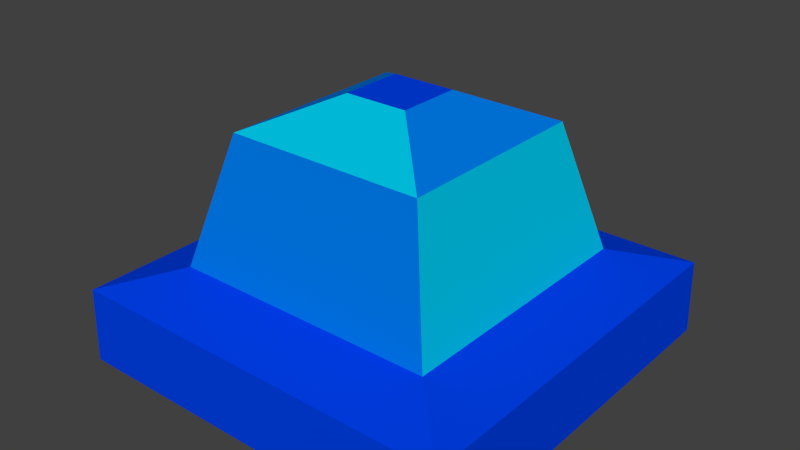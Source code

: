 # Source: timebomb.blend  (saved by Blender 2.67.0; exported with 4.5.12 LTS)
import bpy
from mathutils import Matrix  # noqa: F401  (used for matrix-valued properties, if any)

bpy.ops.wm.read_factory_settings(use_empty=True)
scene = bpy.context.scene
scene.name = 'Scene'

# ---- collections
col_collection_1 = bpy.data.collections.new('Collection 1'); scene.collection.children.link(col_collection_1)

# ---- materials (node trees are filled in below, after node groups)
mat_timebomb_material_1 = bpy.data.materials.new('TimeBomb_Material_1')
mat_timebomb_material_1.alpha_threshold = 0.0
mat_timebomb_material_1.use_transparent_shadow = False
mat_timebomb_material_1.diffuse_color = (0.0, 0.05127, 0.8, 1.0)
mat_timebomb_material_1.roughness = 0.5
mat_timebomb_material_1.line_color = (0.0, 0.0, 0.0, 1.0)
mat_timebomb_material_2 = bpy.data.materials.new('TimeBomb_Material_2')
mat_timebomb_material_2.alpha_threshold = 0.0
mat_timebomb_material_2.use_transparent_shadow = False
mat_timebomb_material_2.diffuse_color = (0.0, 0.1944, 0.8, 1.0)
mat_timebomb_material_2.roughness = 0.5
mat_timebomb_material_2.line_color = (0.0, 0.0, 0.0, 1.0)
mat_timebomb_material_3 = bpy.data.materials.new('TimeBomb_Material_3')
mat_timebomb_material_3.alpha_threshold = 0.0
mat_timebomb_material_3.use_transparent_shadow = False
mat_timebomb_material_3.diffuse_color = (0.0, 0.5627, 0.8, 1.0)
mat_timebomb_material_3.roughness = 0.5
mat_timebomb_material_3.line_color = (0.0, 0.0, 0.0, 1.0)

# ---- material node trees

# ---- world
world_world = bpy.data.worlds.new('World'); scene.world = world_world
world_world.color = (0.05088, 0.05088, 0.05088)
world_world.use_sun_shadow = False
world_world.sun_shadow_jitter_overblur = 0.0
world_world.cycles.sampling_method = 'MANUAL'
world_world.cycles.sample_map_resolution = 256

# ---- meshes
me_timebomb_mesh = bpy.data.meshes.new('TimeBomb_Mesh')
me_timebomb_mesh.from_pydata([(-0.2858, -0.2858, 0.0), (-0.2858, 0.2858, 0.0), (0.2858, 0.2858, 0.0), (0.2858, -0.2858, 0.0), (-0.1931, -0.1931, 0.1354), (-0.1931, 0.1931, 0.1354), (0.1931, 0.1931, 0.1354), (0.1931, -0.1931, 0.1354), (-0.04578, -0.04578, 0.3672), (-0.04578, 0.04578, 0.3672), (0.04578, 0.04578, 0.3672), (0.04578, -0.04578, 0.3672), (-0.2837, 0.2837, 0.1077), (-0.2837, -0.2837, 0.1077), (0.2837, 0.2837, 0.1077), (0.2837, -0.2837, 0.1077), (0.1449, -0.1449, 0.3204), (-0.1449, -0.1449, 0.3204), (0.1449, 0.1449, 0.3204), (-0.1449, 0.1449, 0.3204)], [], [(13, 12, 1, 0), (12, 14, 2, 1), (14, 15, 3, 2), (15, 13, 0, 3), (17, 16, 11, 8), (11, 10, 9, 8), (16, 18, 10, 11), (19, 17, 8, 9), (18, 19, 9, 10), (4, 5, 12, 13), (5, 6, 14, 12), (6, 7, 15, 14), (7, 4, 13, 15), (4, 7, 16, 17), (7, 6, 18, 16), (5, 4, 17, 19), (6, 5, 19, 18)])
me_timebomb_mesh.polygons.foreach_set('material_index', [0, 0, 0, 0, 2, 0, 1, 1, 2, 0, 0, 0, 0, 1, 2, 2, 1])
me_timebomb_mesh.materials.append(mat_timebomb_material_1)
me_timebomb_mesh.materials.append(mat_timebomb_material_2)
me_timebomb_mesh.materials.append(mat_timebomb_material_3)
me_timebomb_mesh.use_remesh_preserve_volume = False
me_timebomb_mesh.use_remesh_preserve_attributes = False
me_timebomb_mesh.use_mirror_vertex_groups = False
me_timebomb_mesh.update()

# ---- objects
ob_timebomb = bpy.data.objects.new('TimeBomb', me_timebomb_mesh)

# ---- transforms, parenting, visibility, modifiers, constraints
ob_timebomb.location = (0.0, 0.0, 0.0)
ob_timebomb.scale = (0.5, 0.5, 0.5)
ob_timebomb.lineart.crease_threshold = 0.0

# ---- collection membership
col_collection_1.objects.link(ob_timebomb)

# ---- scene / render settings (as saved in the file)
scene.frame_start = 1; scene.frame_end = 398; scene.frame_set(1)
scene.render.engine = 'BLENDER_EEVEE_NEXT'
scene.render.image_settings.color_mode = 'RGB'
scene.render.image_settings.compression = 90
scene.render.resolution_x = 640
scene.render.resolution_y = 360
scene.render.dither_intensity = 0.0
scene.cycles.use_denoising = False
scene.cycles.samples = 10
scene.cycles.sampling_pattern = 'TABULATED_SOBOL'
scene.cycles.light_sampling_threshold = 0.0
scene.cycles.use_adaptive_sampling = False
scene.cycles.use_light_tree = False
scene.cycles.blur_glossy = 0.0
scene.cycles.volume_bounces = 1
scene.cycles.pixel_filter_type = 'GAUSSIAN'
scene.cycles.sample_clamp_indirect = 0.0
scene.view_settings.view_transform = 'Standard'
bpy.context.view_layer.update()

# ---- added for rendering (the .blend has no active camera and no usable light): camera, sun
cam_auto = bpy.data.cameras.new('AutoCamera')
cam_auto.lens = 50.0
cam_auto.sensor_width = 36.0
cam_auto.clip_end = 1000.0
ob_auto_camera = bpy.data.objects.new('AutoCamera', cam_auto)
scene.collection.objects.link(ob_auto_camera)
ob_auto_camera.location = (0.410692, -0.492831, 0.420365)
ob_auto_camera.rotation_euler = (1.09748, -7.21219e-08, 0.694738)
scene.camera = ob_auto_camera
light_auto_sun = bpy.data.lights.new('AutoSun', 'SUN')
light_auto_sun.energy = 3.0
light_auto_sun.angle = 0.0523599
ob_auto_sun = bpy.data.objects.new('AutoSun', light_auto_sun)
scene.collection.objects.link(ob_auto_sun)
ob_auto_sun.rotation_euler = (0.872665, 0.174533, 0.523599)
bpy.context.view_layer.update()
